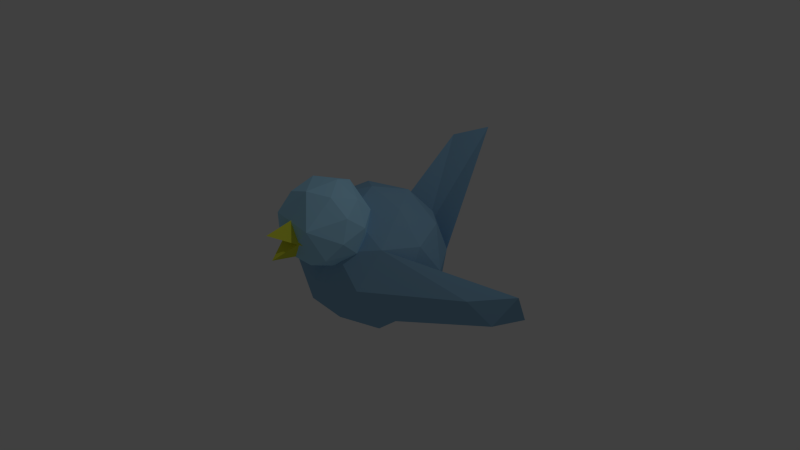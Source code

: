 # Source: jb-vogel.blend  (saved by Blender 2.73.0; exported with 4.5.12 LTS)
import bpy
from mathutils import Matrix  # noqa: F401  (used for matrix-valued properties, if any)

bpy.ops.wm.read_factory_settings(use_empty=True)
scene = bpy.context.scene
scene.name = 'Scene'

# ---- collections
col_collection_1 = bpy.data.collections.new('Collection 1'); scene.collection.children.link(col_collection_1)

# ---- materials (node trees are filled in below, after node groups)
mat_material_003 = bpy.data.materials.new('Material.003')
mat_material_003.alpha_threshold = 0.0
mat_material_003.roughness = 0.5
mat_material_002 = bpy.data.materials.new('Material.002')
mat_material_002.alpha_threshold = 0.0
mat_material_002.roughness = 0.5
mat_material_001 = bpy.data.materials.new('Material.001')
mat_material_001.alpha_threshold = 0.0
mat_material_001.roughness = 0.5
mat_material_004 = bpy.data.materials.new('Material.004')
mat_material_004.alpha_threshold = 0.0
mat_material_004.roughness = 0.5

# ---- material node trees
mat_material_003.use_nodes = True; mat_material_003.node_tree.nodes.clear()
_N = mat_material_003.node_tree.nodes; _L = mat_material_003.node_tree.links
n0 = _N.new('ShaderNodeOutputMaterial'); n0.name = 'Material Output'; n0.location = (300, 300)
n1 = _N.new('ShaderNodeBsdfDiffuse'); n1.name = 'Diffuse BSDF'; n1.location = (10, 300)
n1.inputs[0].default_value = (0.7692, 0.8, 0.06087, 1.0)
_L.new(n1.outputs[0], n0.inputs[0])
n0.is_active_output = True
mat_material_002.use_nodes = True; mat_material_002.node_tree.nodes.clear()
_N = mat_material_002.node_tree.nodes; _L = mat_material_002.node_tree.links
n0 = _N.new('ShaderNodeOutputMaterial'); n0.name = 'Material Output'; n0.location = (300, 300)
n1 = _N.new('ShaderNodeBsdfDiffuse'); n1.name = 'Diffuse BSDF'; n1.location = (10, 300)
n1.inputs[0].default_value = (0.2705, 0.4969, 0.7011, 1.0)
_L.new(n1.outputs[0], n0.inputs[0])
n0.is_active_output = True
mat_material_001.use_nodes = True; mat_material_001.node_tree.nodes.clear()
_N = mat_material_001.node_tree.nodes; _L = mat_material_001.node_tree.links
n0 = _N.new('ShaderNodeOutputMaterial'); n0.name = 'Material Output'; n0.location = (300, 300)
n1 = _N.new('ShaderNodeBsdfDiffuse'); n1.name = 'Diffuse BSDF'; n1.location = (10, 300)
n1.inputs[0].default_value = (0.4074, 0.7536, 1.0, 1.0)
_L.new(n1.outputs[0], n0.inputs[0])
n0.is_active_output = True
mat_material_004.use_nodes = True; mat_material_004.node_tree.nodes.clear()
_N = mat_material_004.node_tree.nodes; _L = mat_material_004.node_tree.links
n0 = _N.new('ShaderNodeOutputMaterial'); n0.name = 'Material Output'; n0.location = (300, 300)
n1 = _N.new('ShaderNodeBsdfDiffuse'); n1.name = 'Diffuse BSDF'; n1.location = (10, 300)
n1.inputs[0].default_value = (0.7692, 0.8, 0.06087, 1.0)
_L.new(n1.outputs[0], n0.inputs[0])
n0.is_active_output = True

# ---- world
world_world = bpy.data.worlds.new('World'); scene.world = world_world
world_world.color = (0.05088, 0.05088, 0.05088)
world_world.use_sun_shadow = False
world_world.sun_shadow_jitter_overblur = 0.0
world_world.cycles.sampling_method = 'MANUAL'
world_world.cycles.sample_map_resolution = 256

# ---- cameras
cam_camera = bpy.data.cameras.new('Camera')
cam_camera.clip_end = 100.0
cam_camera.lens = 35.0
cam_camera.sensor_width = 32.0
cam_camera.sensor_height = 18.0
cam_camera.ortho_scale = 7.314
cam_camera.dof.focus_distance = 0.0

# ---- lights
light_lamp = bpy.data.lights.new('Lamp', 'POINT')
light_lamp.transmission_factor = 0.0
light_lamp.cutoff_distance = 30.0
light_lamp.energy = 100.0
light_lamp.shadow_buffer_clip_start = 1.001
light_lamp.shadow_soft_size = 0.1
light_lamp.shadow_maximum_resolution = 0.006
light_lamp.use_absolute_resolution = True
light_lamp.cycles.use_multiple_importance_sampling = False

# ---- meshes
me_cone = bpy.data.meshes.new('Cone')
me_cone.from_pydata([(0.0, 1.0, -1.0), (0.866, -0.5, -1.0), (0.0, 0.0, 1.0), (-0.866, -0.5, -1.0)], [], [(1, 2, 3), (0, 2, 1), (3, 2, 0), (0, 1, 3)])
me_cone.materials.append(mat_material_003)
me_cone.use_remesh_preserve_volume = False
me_cone.use_remesh_preserve_attributes = False
me_cone.use_mirror_vertex_groups = False
me_cone.update()
me_icosphere = bpy.data.meshes.new('Icosphere')
me_icosphere.from_pydata([(-6.567e-11, 2.298e-10, -0.9537), (0.6901, -0.5014, -0.4265), (-0.2636, -0.8113, -0.4265), (-0.853, 2.298e-10, -0.4265), (-0.2636, 0.8113, -0.4265), (0.6901, 0.5014, -0.4265), (0.2636, -0.8113, 0.4265), (-0.6901, -0.5014, 0.4265), (-0.6901, 0.5014, 0.4265), (0.2636, 0.8113, 0.4265), (0.853, 2.298e-10, 0.4265), (-6.567e-11, 2.298e-10, 0.9537), (-0.1549, -0.4769, -0.8113), (0.4056, -0.2947, -0.8113), (0.2507, -0.7716, -0.5014), (0.8113, 2.298e-10, -0.5014), (0.4056, 0.2947, -0.8113), (-0.5014, 2.298e-10, -0.8113), (-0.6563, -0.4769, -0.5014), (-0.1549, 0.4769, -0.8113), (-0.6563, 0.4769, -0.5014), (0.2507, 0.7716, -0.5014), (0.9071, -0.2947, 6.567e-11), (0.9071, 0.2947, 6.567e-11), (-6.567e-11, -0.9537, 6.567e-11), (0.5606, -0.7716, 6.567e-11), (-0.9071, -0.2947, 6.567e-11), (-0.5606, -0.7716, 6.567e-11), (-0.5606, 0.7716, 6.567e-11), (-0.9071, 0.2947, 6.567e-11), (0.5606, 0.7716, 6.567e-11), (-6.567e-11, 0.9537, 6.567e-11), (0.6563, -0.4769, 0.5014), (-0.2507, -0.7716, 0.5014), (-0.8113, 2.298e-10, 0.5014), (-0.2507, 0.7716, 0.5014), (0.6563, 0.4769, 0.5014), (0.1549, -0.4769, 0.8113), (0.5014, 2.298e-10, 0.8113), (-0.4056, -0.2947, 0.8113), (-0.4056, 0.2947, 0.8113), (0.1549, 0.4769, 0.8113), (-0.2567, 1.674, 0.8661), (0.2576, 1.634, 0.8499), (-0.5537, 1.766, 1.293), (0.5675, 1.766, 1.293), (0.006922, 1.948, 1.293), (1.627, 0.4698, -0.5647), (1.748, 0.9712, -0.6396), (1.844, 0.6764, -0.1382), (1.497, 0.1996, -0.1382), (1.593, 0.4943, 0.1739), (-1.766, 1.002, -0.6453), (-1.603, 0.5009, 0.01839), (-1.569, 0.5254, -0.7202), (-1.82, 0.7076, -0.2188), (-1.473, 0.2307, -0.2188), (1.161, -0.01291, -0.5671), (1.282, 0.4885, -0.5709), (1.128, 0.01162, 0.4319), (1.378, 0.1938, -0.06949), (1.032, -0.2831, -0.06949), (-1.359, 0.2015, -0.1083), (-1.305, 0.4962, -0.5349), (-1.012, -0.2754, -0.1083), (-1.108, 0.01936, -0.6808), (-1.142, -0.005174, 0.3182)], [], [(0, 13, 12), (1, 13, 15), (0, 12, 17), (0, 17, 19), (0, 19, 16), (61, 57, 47, 50), (2, 14, 24), (63, 65, 54, 52), (4, 20, 28), (5, 21, 30), (60, 59, 51, 49), (2, 24, 27), (3, 26, 29), (31, 30, 45, 46), (5, 30, 23), (6, 32, 37), (7, 33, 39), (8, 34, 40), (9, 35, 41), (10, 36, 38), (38, 41, 11), (38, 36, 41), (36, 9, 41), (41, 40, 11), (41, 35, 40), (35, 8, 40), (40, 39, 11), (40, 34, 39), (34, 7, 39), (39, 37, 11), (39, 33, 37), (33, 6, 37), (37, 38, 11), (37, 32, 38), (32, 10, 38), (23, 36, 10), (23, 30, 36), (30, 9, 36), (31, 35, 9), (31, 28, 35), (28, 8, 35), (29, 34, 8), (29, 26, 34), (26, 7, 34), (27, 33, 7), (27, 24, 33), (24, 6, 33), (25, 32, 6), (57, 58, 48, 47), (22, 10, 32), (30, 31, 9), (28, 31, 46, 44), (21, 4, 42, 43), (28, 29, 8), (28, 20, 29), (20, 3, 29), (65, 64, 56, 54), (62, 63, 52, 55), (18, 2, 27), (24, 25, 6), (24, 14, 25), (14, 1, 25), (22, 23, 10), (22, 15, 23), (15, 5, 23), (16, 21, 5), (16, 19, 21), (19, 4, 21), (19, 20, 4), (19, 17, 20), (17, 3, 20), (17, 18, 3), (17, 12, 18), (12, 2, 18), (15, 16, 5), (15, 13, 16), (13, 0, 16), (12, 14, 2), (12, 13, 14), (13, 1, 14), (42, 44, 46), (45, 43, 46), (43, 42, 46), (4, 28, 44, 42), (30, 21, 43, 45), (47, 48, 49), (47, 49, 50), (50, 49, 51), (59, 61, 50, 51), (58, 60, 49, 48), (52, 54, 55), (55, 56, 53), (55, 54, 56), (64, 66, 53, 56), (66, 62, 55, 53), (15, 22, 60, 58), (32, 25, 61, 59), (1, 15, 58, 57), (22, 32, 59, 60), (25, 1, 57, 61), (7, 26, 62, 66), (27, 7, 66, 64), (26, 3, 63, 62), (18, 27, 64, 65), (3, 18, 65, 63)])
me_icosphere.materials.append(mat_material_002)
me_icosphere.use_remesh_preserve_volume = False
me_icosphere.use_remesh_preserve_attributes = False
me_icosphere.use_mirror_vertex_groups = False
me_icosphere.update()
me_icosphere_001 = bpy.data.meshes.new('Icosphere.001')
me_icosphere_001.from_pydata([(-6.567e-11, 2.298e-10, -0.9537), (0.6901, -0.5014, -0.4265), (-0.1389, -0.8442, -0.5559), (-0.853, 2.298e-10, -0.4265), (-0.2636, 0.8113, -0.4265), (0.6901, 0.5014, -0.4265), (0.2636, -0.8113, 0.4265), (-0.6901, -0.5014, 0.4265), (-0.6901, 0.5014, 0.4265), (0.2636, 0.8113, 0.4265), (0.853, 2.298e-10, 0.4265), (-6.567e-11, 2.298e-10, 0.9537), (-0.1549, -0.4769, -0.8113), (0.4056, -0.2947, -0.8113), (0.2507, -0.7716, -0.5014), (0.8113, 2.298e-10, -0.5014), (0.4056, 0.2947, -0.8113), (-0.5014, 2.298e-10, -0.8113), (-0.6563, -0.4769, -0.5014), (-0.1549, 0.4769, -0.8113), (-0.6563, 0.4769, -0.5014), (0.2507, 0.7716, -0.5014), (0.9071, -0.2947, 6.567e-11), (0.9071, 0.2947, 6.567e-11), (-6.567e-11, -0.9537, 6.567e-11), (0.5606, -0.7716, 6.567e-11), (-0.9071, -0.2947, 6.567e-11), (-0.5606, -0.7716, 6.567e-11), (-0.5606, 0.7716, 6.567e-11), (-0.9071, 0.2947, 6.567e-11), (0.5606, 0.7716, 6.567e-11), (-6.567e-11, 0.9537, 6.567e-11), (0.6563, -0.4769, 0.5014), (-0.2507, -0.7716, 0.5014), (-0.8113, 2.298e-10, 0.5014), (-0.2507, 0.7716, 0.5014), (0.6563, 0.4769, 0.5014), (0.1549, -0.4769, 0.8113), (0.5014, 2.298e-10, 0.8113), (-0.4056, -0.2947, 0.8113), (-0.4056, 0.2947, 0.8113), (0.1549, 0.4769, 0.8113)], [], [(0, 13, 12), (1, 13, 15), (0, 12, 17), (0, 17, 19), (0, 19, 16), (1, 15, 22), (2, 14, 24), (3, 18, 26), (4, 20, 28), (5, 21, 30), (1, 22, 25), (2, 24, 27), (3, 26, 29), (4, 28, 31), (5, 30, 23), (6, 32, 37), (7, 33, 39), (8, 34, 40), (9, 35, 41), (10, 36, 38), (38, 41, 11), (38, 36, 41), (36, 9, 41), (41, 40, 11), (41, 35, 40), (35, 8, 40), (40, 39, 11), (40, 34, 39), (34, 7, 39), (39, 37, 11), (39, 33, 37), (33, 6, 37), (37, 38, 11), (37, 32, 38), (32, 10, 38), (23, 36, 10), (23, 30, 36), (30, 9, 36), (31, 35, 9), (31, 28, 35), (28, 8, 35), (29, 34, 8), (29, 26, 34), (26, 7, 34), (27, 33, 7), (27, 24, 33), (24, 6, 33), (25, 32, 6), (25, 22, 32), (22, 10, 32), (30, 31, 9), (30, 21, 31), (21, 4, 31), (28, 29, 8), (28, 20, 29), (20, 3, 29), (26, 27, 7), (26, 18, 27), (18, 2, 27), (24, 25, 6), (24, 14, 25), (14, 1, 25), (22, 23, 10), (22, 15, 23), (15, 5, 23), (16, 21, 5), (16, 19, 21), (19, 4, 21), (19, 20, 4), (19, 17, 20), (17, 3, 20), (17, 18, 3), (17, 12, 18), (12, 2, 18), (15, 16, 5), (15, 13, 16), (13, 0, 16), (12, 14, 2), (12, 13, 14), (13, 1, 14)])
me_icosphere_001.materials.append(mat_material_001)
me_icosphere_001.use_remesh_preserve_volume = False
me_icosphere_001.use_remesh_preserve_attributes = False
me_icosphere_001.use_mirror_vertex_groups = False
me_icosphere_001.update()
me_cone_001 = bpy.data.meshes.new('Cone.001')
me_cone_001.from_pydata([(0.0, 1.0, -1.0), (0.866, -0.5, -1.0), (0.0, 0.0, 1.0), (-0.866, -0.5, -1.0)], [], [(1, 2, 3), (0, 2, 1), (3, 2, 0), (0, 1, 3)])
me_cone_001.materials.append(mat_material_004)
me_cone_001.use_remesh_preserve_volume = False
me_cone_001.use_remesh_preserve_attributes = False
me_cone_001.use_mirror_vertex_groups = False
me_cone_001.update()

# ---- objects
ob_cone = bpy.data.objects.new('Cone', me_cone)
ob_icosphere = bpy.data.objects.new('Icosphere', me_icosphere)
ob_lamp = bpy.data.objects.new('Lamp', light_lamp)
ob_camera = bpy.data.objects.new('Camera', cam_camera)
ob_icosphere_001 = bpy.data.objects.new('Icosphere.001', me_icosphere_001)
ob_cone_001 = bpy.data.objects.new('Cone.001', me_cone_001)

# ---- transforms, parenting, visibility, modifiers, constraints
ob_cone.location = (-0.01508, -1.333, 0.7616)
ob_cone.rotation_euler = (1.314, -0.0, 0.0)
ob_cone.scale = (0.2695, 0.2695, 0.2695)
ob_cone.lineart.crease_threshold = 0.0
ob_icosphere.location = (0.0, 0.0, 0.0)
ob_icosphere.lineart.crease_threshold = 0.0
_m = ob_icosphere.modifiers.new('Decimate', 'DECIMATE')
_m.ratio = 0.7639
ob_lamp.location = (4.076, 1.005, 5.904)
ob_lamp.rotation_euler = (0.6503, 0.05522, 1.866)
ob_lamp.lock_rotations_4d = False
ob_lamp.empty_display_type = 'ARROWS'
ob_lamp.color = (0.0, 0.0, 0.0, 0.0)
ob_lamp.lineart.crease_threshold = 0.0
ob_camera.location = (7.481, -6.508, 5.344)
ob_camera.rotation_euler = (1.109, 0.01082, 0.8149)
ob_camera.lock_rotations_4d = False
ob_camera.empty_display_type = 'ARROWS'
ob_camera.color = (0.0, 0.0, 0.0, 0.0)
ob_camera.display_type = 'WIRE'
ob_camera.lineart.crease_threshold = 0.0
ob_icosphere_001.location = (0.0, -0.7542, 0.7354)
ob_icosphere_001.rotation_euler = (-0.8404, -0.4601, 0.7046)
ob_icosphere_001.scale = (0.5878, 0.5878, 0.5878)
ob_icosphere_001.lineart.crease_threshold = 0.0
_m = ob_icosphere_001.modifiers.new('Decimate', 'DECIMATE')
_m.ratio = 0.7639
ob_cone_001.location = (-0.01508, -1.3, 0.552)
ob_cone_001.rotation_euler = (1.314, 3.142, -0.0)
ob_cone_001.scale = (0.2511, 0.2511, 0.2511)
ob_cone_001.lineart.crease_threshold = 0.0

# ---- collection membership
col_collection_1.objects.link(ob_cone)
col_collection_1.objects.link(ob_icosphere)
col_collection_1.objects.link(ob_lamp)
col_collection_1.objects.link(ob_camera)
col_collection_1.objects.link(ob_icosphere_001)
col_collection_1.objects.link(ob_cone_001)

# ---- scene / render settings (as saved in the file)
scene.camera = ob_camera
scene.frame_start = 1; scene.frame_end = 250; scene.frame_set(1)
scene.render.engine = 'CYCLES'
scene.render.resolution_percentage = 50
scene.render.dither_intensity = 0.0
scene.cycles.use_denoising = False
scene.cycles.samples = 10
scene.cycles.sampling_pattern = 'TABULATED_SOBOL'
scene.cycles.light_sampling_threshold = 0.0
scene.cycles.use_adaptive_sampling = False
scene.cycles.use_light_tree = False
scene.cycles.blur_glossy = 0.0
scene.cycles.pixel_filter_type = 'GAUSSIAN'
scene.cycles.sample_clamp_indirect = 0.0
scene.view_settings.view_transform = 'Standard'
bpy.context.view_layer.update()
